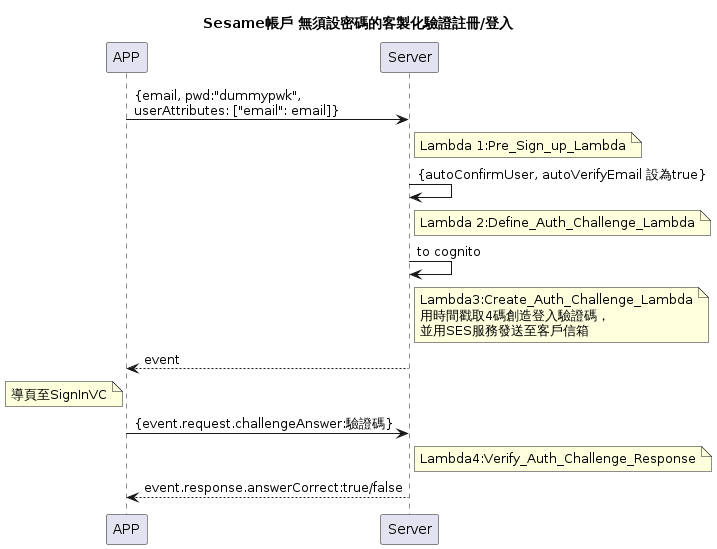

The diagram above was rendered by PlantUML. Its source (embedded in the PNG):
@startuml
title:"Sesame帳戶 無須設密碼的客製化驗證註冊/登入"
APP -> Server: {email, pwd:"dummypwk",\nuserAttributes: ["email": email]}
note right of Server: Lambda 1:Pre_Sign_up_Lambda
Server -> Server:{autoConfirmUser, autoVerifyEmail 設為true}
note right of Server: Lambda 2:Define_Auth_Challenge_Lambda
Server -> Server:to cognito
note right of Server: Lambda3:Create_Auth_Challenge_Lambda\n用時間戳取4碼創造登入驗證碼，\n並用SES服務發送至客戶信箱
Server --> APP: event
note left of APP: 導頁至SignInVC
APP -> Server: {event.request.challengeAnswer:驗證碼}
note right of Server: Lambda4:Verify_Auth_Challenge_Response
Server --> APP :event.response.answerCorrect:true/false
@enduml